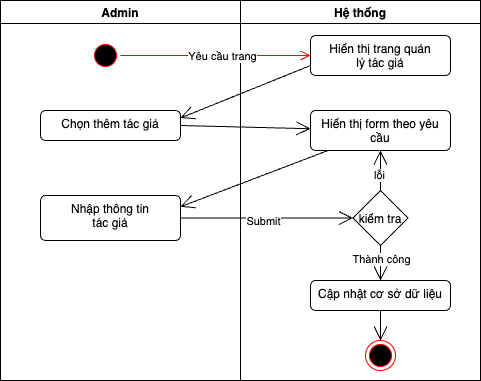

The diagram above was exported from draw.io. Its source (the exported page's mxGraphModel, read from the mxfile embedded in the PNG):
<mxGraphModel dx="686" dy="404" grid="1" gridSize="10" guides="1" tooltips="1" connect="1" arrows="1" fold="1" page="1" pageScale="1" pageWidth="850" pageHeight="1100" math="0" shadow="0">
  <root>
    <mxCell id="0" />
    <mxCell id="1" parent="0" />
    <mxCell id="3" value="Admin" style="swimlane;" parent="1" vertex="1">
      <mxGeometry y="80" width="240" height="380" as="geometry" />
    </mxCell>
    <mxCell id="5" value="" style="ellipse;html=1;shape=startState;fillColor=#000000;strokeColor=#ff0000;" parent="3" vertex="1">
      <mxGeometry x="90" y="40" width="30" height="30" as="geometry" />
    </mxCell>
    <mxCell id="9" value="Chọn thêm tác giả&lt;br&gt;&lt;div&gt;&lt;br&gt;&lt;/div&gt;" style="html=1;align=center;verticalAlign=top;rounded=1;absoluteArcSize=1;arcSize=10;dashed=0;whiteSpace=wrap;" parent="3" vertex="1">
      <mxGeometry x="40" y="110" width="140" height="30" as="geometry" />
    </mxCell>
    <mxCell id="35" value="&lt;div&gt;Nhập thông tin&lt;/div&gt;&lt;div&gt;tác giả&lt;/div&gt;" style="html=1;align=center;verticalAlign=top;rounded=1;absoluteArcSize=1;arcSize=10;dashed=0;whiteSpace=wrap;" parent="3" vertex="1">
      <mxGeometry x="40" y="195" width="140" height="45" as="geometry" />
    </mxCell>
    <mxCell id="4" value="Hệ thống" style="swimlane;" parent="1" vertex="1">
      <mxGeometry x="240" y="80" width="240" height="380" as="geometry" />
    </mxCell>
    <mxCell id="8" value="Hiển thị trang quản&lt;div&gt;lý tác giả&lt;/div&gt;" style="html=1;align=center;verticalAlign=top;rounded=1;absoluteArcSize=1;arcSize=10;dashed=0;whiteSpace=wrap;" parent="4" vertex="1">
      <mxGeometry x="70" y="35" width="140" height="40" as="geometry" />
    </mxCell>
    <mxCell id="12" value="kiểm tra" style="rhombus;" parent="4" vertex="1">
      <mxGeometry x="112.5" y="190" width="55" height="55" as="geometry" />
    </mxCell>
    <mxCell id="34" value="Hiển thị form theo yêu cầu" style="html=1;align=center;verticalAlign=top;rounded=1;absoluteArcSize=1;arcSize=10;dashed=0;whiteSpace=wrap;" parent="4" vertex="1">
      <mxGeometry x="70" y="110" width="140" height="40" as="geometry" />
    </mxCell>
    <mxCell id="42" value="" style="endArrow=open;endFill=1;endSize=12;html=1;exitX=0.5;exitY=0;exitDx=0;exitDy=0;" parent="4" source="12" target="34" edge="1">
      <mxGeometry width="160" relative="1" as="geometry">
        <mxPoint x="-50" y="214" as="sourcePoint" />
        <mxPoint x="135" y="213" as="targetPoint" />
      </mxGeometry>
    </mxCell>
    <mxCell id="48" value="lỗi" style="edgeLabel;html=1;align=center;verticalAlign=middle;resizable=0;points=[];" parent="42" vertex="1" connectable="0">
      <mxGeometry x="-0.2" y="2" relative="1" as="geometry">
        <mxPoint as="offset" />
      </mxGeometry>
    </mxCell>
    <mxCell id="50" value="Cập nhật cơ sở dữ liệu" style="html=1;align=center;verticalAlign=top;rounded=1;absoluteArcSize=1;arcSize=10;dashed=0;whiteSpace=wrap;" parent="4" vertex="1">
      <mxGeometry x="70" y="280" width="140" height="30" as="geometry" />
    </mxCell>
    <mxCell id="20" value="" style="ellipse;html=1;shape=endState;fillColor=#000000;strokeColor=#ff0000;" parent="4" vertex="1">
      <mxGeometry x="125" y="340" width="30" height="30" as="geometry" />
    </mxCell>
    <mxCell id="21" value="" style="endArrow=open;endFill=1;endSize=12;html=1;exitX=0.5;exitY=1;exitDx=0;exitDy=0;" parent="4" source="50" target="20" edge="1">
      <mxGeometry width="160" relative="1" as="geometry">
        <mxPoint x="-130" y="290" as="sourcePoint" />
        <mxPoint x="150" y="240" as="targetPoint" />
      </mxGeometry>
    </mxCell>
    <mxCell id="49" value="" style="endArrow=open;endFill=1;endSize=12;html=1;exitX=0.5;exitY=1;exitDx=0;exitDy=0;entryX=0.5;entryY=0;entryDx=0;entryDy=0;" parent="4" source="12" target="50" edge="1">
      <mxGeometry width="160" relative="1" as="geometry">
        <mxPoint x="-50" y="234" as="sourcePoint" />
        <mxPoint x="140" y="290" as="targetPoint" />
      </mxGeometry>
    </mxCell>
    <mxCell id="51" value="Thành công" style="edgeLabel;html=1;align=center;verticalAlign=middle;resizable=0;points=[];" parent="49" vertex="1" connectable="0">
      <mxGeometry x="-0.2571" relative="1" as="geometry">
        <mxPoint as="offset" />
      </mxGeometry>
    </mxCell>
    <mxCell id="6" value="" style="edgeStyle=orthogonalEdgeStyle;html=1;verticalAlign=bottom;endArrow=open;endSize=8;strokeColor=#ff0000;" parent="1" source="5" target="8" edge="1">
      <mxGeometry relative="1" as="geometry">
        <mxPoint x="290" y="135" as="targetPoint" />
      </mxGeometry>
    </mxCell>
    <mxCell id="7" value="Yêu cầu trang" style="edgeLabel;html=1;align=center;verticalAlign=middle;resizable=0;points=[];" parent="6" vertex="1" connectable="0">
      <mxGeometry x="0.0551" relative="1" as="geometry">
        <mxPoint x="1" as="offset" />
      </mxGeometry>
    </mxCell>
    <mxCell id="10" value="" style="endArrow=open;endFill=0;endSize=12;html=1;exitX=0;exitY=0.75;exitDx=0;exitDy=0;entryX=1;entryY=0.25;entryDx=0;entryDy=0;" parent="1" source="8" target="9" edge="1">
      <mxGeometry width="160" relative="1" as="geometry">
        <mxPoint x="220" y="220" as="sourcePoint" />
        <mxPoint x="380" y="220" as="targetPoint" />
      </mxGeometry>
    </mxCell>
    <mxCell id="13" value="" style="endArrow=open;endFill=1;endSize=12;html=1;exitX=1;exitY=0.5;exitDx=0;exitDy=0;" parent="1" source="9" target="34" edge="1">
      <mxGeometry width="160" relative="1" as="geometry">
        <mxPoint x="320" y="155" as="sourcePoint" />
        <mxPoint x="182" y="200" as="targetPoint" />
      </mxGeometry>
    </mxCell>
    <mxCell id="38" value="" style="endArrow=open;endFill=1;endSize=12;html=1;exitX=1;exitY=0.5;exitDx=0;exitDy=0;entryX=0;entryY=0.5;entryDx=0;entryDy=0;" parent="1" source="35" target="12" edge="1">
      <mxGeometry width="160" relative="1" as="geometry">
        <mxPoint x="190" y="215" as="sourcePoint" />
        <mxPoint x="330" y="280" as="targetPoint" />
      </mxGeometry>
    </mxCell>
    <mxCell id="52" value="Submit" style="edgeLabel;html=1;align=center;verticalAlign=middle;resizable=0;points=[];" parent="38" vertex="1" connectable="0">
      <mxGeometry x="-0.0493" y="-2" relative="1" as="geometry">
        <mxPoint y="1" as="offset" />
      </mxGeometry>
    </mxCell>
    <mxCell id="37" value="" style="endArrow=open;endFill=1;endSize=12;html=1;entryX=1;entryY=0.25;entryDx=0;entryDy=0;" parent="1" source="34" target="35" edge="1">
      <mxGeometry width="160" relative="1" as="geometry">
        <mxPoint x="190" y="215" as="sourcePoint" />
        <mxPoint x="320" y="218" as="targetPoint" />
      </mxGeometry>
    </mxCell>
  </root>
</mxGraphModel>